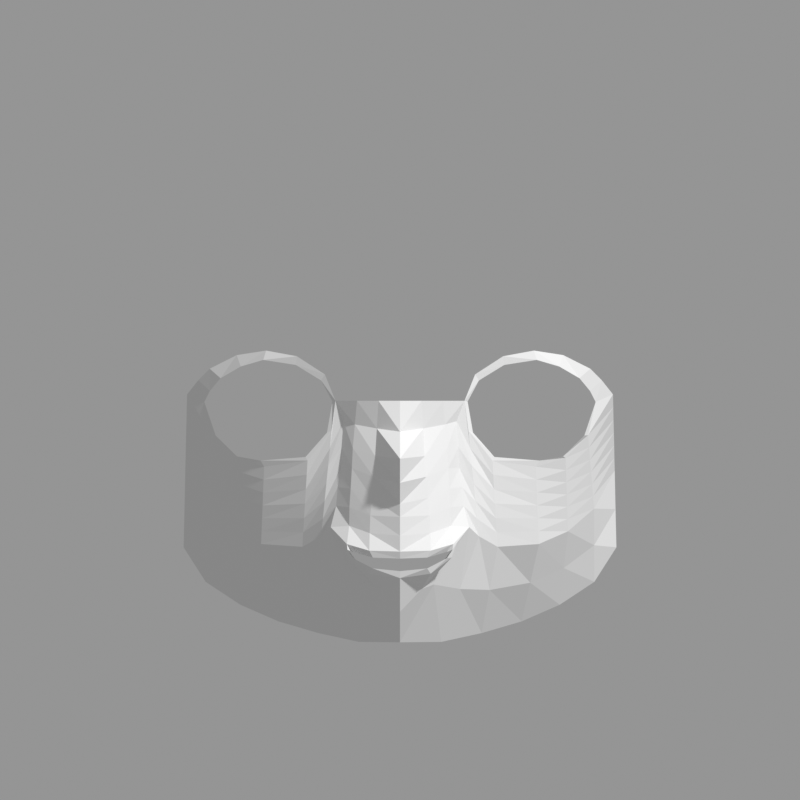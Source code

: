 # Source: face_s07_human.blend  (saved by Blender 5.2.44; exported with 4.5.12 LTS)
import bpy
from mathutils import Matrix  # noqa: F401  (used for matrix-valued properties, if any)

bpy.ops.wm.read_factory_settings(use_empty=True)
scene = bpy.context.scene
scene.name = 'Scene'

# ---- collections
col_ref = bpy.data.collections.new('REF'); scene.collection.children.link(col_ref)
col_model = bpy.data.collections.new('MODEL'); scene.collection.children.link(col_model)

# ---- cameras
cam_cam_front = bpy.data.cameras.new('CAM_front')
cam_cam_front.type = 'ORTHO'
cam_cam_front.clip_start = 0.01
cam_cam_front.clip_end = 10.0
cam_cam_front.ortho_scale = 0.7168
cam_cam_a45 = bpy.data.cameras.new('CAM_a45')
cam_cam_a45.type = 'ORTHO'
cam_cam_a45.clip_start = 0.01
cam_cam_a45.clip_end = 10.0
cam_cam_a45.ortho_scale = 0.7168
cam_cam_side = bpy.data.cameras.new('CAM_side')
cam_cam_side.type = 'ORTHO'
cam_cam_side.clip_start = 0.01
cam_cam_side.clip_end = 10.0
cam_cam_side.ortho_scale = 0.7168

# ---- meshes
me_face = bpy.data.meshes.new('Face')
me_face.from_pydata([(-0.06542, -0.1779, -0.0243), (-0.07069, -0.1752, 0.02243), (-0.1225, -0.1593, 0.04087), (-0.1608, -0.1282, 0.02446), (-0.1753, -0.1097, 0.00313), (-0.1652, -0.1218, -0.02684), (-0.125, -0.1456, -0.04934), (-0.08466, -0.1694, -0.04613), (-0.06127, -0.1804, -0.02252), (-0.06734, -0.1778, 0.02789), (-0.12, -0.1593, 0.0492), (-0.1705, -0.1198, 0.03297), (-0.1908, -0.09329, 0.009986), (-0.1685, -0.1147, -0.02671), (-0.1217, -0.1456, -0.05488), (-0.08283, -0.1704, -0.04931), (-0.06056, -0.1794, 0.003511), (-0.05783, -0.1829, 0.00421), (-0.09238, -0.1707, 0.04413), (-0.1463, -0.137, 0.04515), (-0.1427, -0.1444, 0.03495), (-0.1807, -0.1083, 0.02275), (-0.1703, -0.1169, 0.01303), (-0.1484, -0.1302, -0.04689), (-0.1461, -0.1337, -0.04558), (-0.09342, -0.1689, 0.03635), (0.0, -0.2212, -0.1372), (-0.02433, -0.2176, -0.1363), (-0.04213, -0.2068, -0.1312), (-0.047, -0.2095, -0.1293), (-0.04213, -0.2105, -0.1368), (-0.02433, -0.2163, -0.146), (0.0, -0.2167, -0.1484), (0.0, -0.224, -0.1309), (-0.02747, -0.2193, -0.1301), (-0.04759, -0.2091, -0.1242), (-0.05085, -0.2042, -0.1234), (-0.04639, -0.2067, -0.1361), (-0.02747, -0.2119, -0.1507), (0.0, -0.2146, -0.1547), (0.0, -0.2142, 0.00421), (0.0, -0.2203, -0.02345), (0.0, -0.2497, -0.04775), (0.0, -0.2282, -0.0882), (0.0, -0.1652, -0.2122), (-0.03694, -0.1312, -0.2118), (-0.07318, -0.09713, -0.2039), (-0.109, -0.06489, -0.1934), (-0.1431, -0.0374, -0.1785), (-0.1741, -0.01233, -0.158), (-0.1939, 0.0084, -0.127), (-0.06206, -0.1867, -0.109), (-0.07068, -0.1677, -0.1171), (-0.08751, -0.1508, -0.1266), (-0.1245, -0.1247, -0.1241), (-0.1505, -0.09731, -0.1127), (-0.1739, -0.06828, -0.09237), (-0.1924, -0.008802, -0.05853), (0.0, -0.2402, -0.0693), (0.0, -0.2267, -0.09985), (0.0, -0.2249, -0.1167), (0.0, -0.1932, -0.1849), (-0.05729, -0.1829, -0.09004), (-0.05579, -0.182, -0.07322), (-0.05309, -0.1815, -0.05608), (-0.05236, -0.1831, -0.03735), (-0.05072, -0.183, -0.01408), (-0.06284, -0.1783, -0.03829), (-0.06441, -0.1787, -0.05406), (-0.06597, -0.1766, -0.06983), (-0.06754, -0.1745, -0.0856), (-0.06911, -0.1724, -0.1014), (-0.08361, -0.168, -0.06219), (-0.08439, -0.1644, -0.07508), (-0.08517, -0.1622, -0.08796), (-0.08595, -0.1589, -0.1008), (-0.08673, -0.1545, -0.1137), (-0.1222, -0.1421, -0.06642), (-0.1227, -0.1386, -0.07796), (-0.1231, -0.1351, -0.08951), (-0.1236, -0.1316, -0.101), (-0.124, -0.1282, -0.1126), (-0.1488, -0.1247, -0.05786), (-0.1491, -0.1192, -0.06883), (-0.1495, -0.1137, -0.0798), (-0.1498, -0.1083, -0.09077), (-0.1502, -0.1028, -0.1017), (-0.1694, -0.107, -0.03765), (-0.1703, -0.09923, -0.0486), (-0.1712, -0.09149, -0.05954), (-0.1721, -0.08375, -0.07048), (-0.173, -0.07601, -0.08143), (-0.1911, -0.07921, -0.001434), (-0.1913, -0.06512, -0.01285), (-0.1916, -0.05104, -0.02427), (-0.1919, -0.03696, -0.03569), (-0.1921, -0.02288, -0.04711), (-0.03036, -0.1856, -0.1604), (-0.05381, -0.1576, -0.1644), (-0.08034, -0.131, -0.1653), (-0.1167, -0.09798, -0.1588), (-0.1468, -0.06735, -0.1456), (-0.174, -0.0403, -0.1252), (-0.1931, -0.0002008, -0.09279), (-0.03855, -0.2003, 0.00421), (-0.01928, -0.2107, 0.00421), (-0.04044, -0.1946, -0.01697), (-0.04233, -0.1965, -0.03814), (-0.04311, -0.1974, -0.05616), (-0.04421, -0.1985, -0.07442), (-0.04532, -0.1988, -0.09111), (-0.04552, -0.1989, -0.1078), (-0.02075, -0.2061, -0.02056), (-0.02222, -0.212, -0.04533), (-0.02368, -0.2136, -0.0638), (-0.02515, -0.2131, -0.08274), (-0.02662, -0.2135, -0.09855), (-0.02719, -0.2135, -0.1144), (-0.01973, -0.195, -0.1643), (-0.1908, 0.0105, 0.009986), (-0.1911, 0.0105, -0.001434), (-0.1913, 0.0105, -0.01285), (-0.1916, 0.0105, -0.02427), (-0.1919, 0.0105, -0.03569), (-0.1921, 0.0105, -0.04711), (-0.1924, 0.0105, -0.05853), (-0.1931, 0.0105, -0.09279), (-0.1939, 0.0105, -0.127), (-0.1741, -0.002921, -0.158), (-0.1431, -0.01886, -0.1721), (-0.109, -0.03691, -0.185), (-0.07318, -0.04893, -0.1941), (-0.03694, -0.05628, -0.1984), (0.0, -0.05751, -0.2004)], [], [(17, 9, 1, 16), (18, 10, 2, 25), (19, 11, 3, 20), (21, 12, 4, 22), (4, 12, 13, 5), (23, 14, 6, 24), (6, 14, 15, 7), (7, 15, 8, 0), (16, 0, 8, 17), (25, 1, 9, 18), (20, 2, 10, 19), (22, 3, 11, 21), (24, 5, 13, 23), (26, 33, 34, 27), (27, 34, 35, 28), (28, 35, 36, 29), (29, 36, 37, 30), (30, 37, 38, 31), (31, 38, 39, 32), (62, 71, 52, 51), (71, 76, 53, 52), (76, 81, 54, 53), (81, 86, 55, 54), (86, 91, 56, 55), (91, 96, 57, 56), (97, 98, 45, 44), (98, 99, 46, 45), (99, 100, 47, 46), (100, 101, 48, 47), (101, 102, 49, 48), (102, 103, 50, 49), (13, 12, 92, 87), (87, 92, 93, 88), (88, 93, 94, 89), (89, 94, 95, 90), (90, 95, 96, 91), (23, 13, 87, 82), (82, 87, 88, 83), (83, 88, 89, 84), (84, 89, 90, 85), (85, 90, 91, 86), (14, 23, 82, 77), (77, 82, 83, 78), (78, 83, 84, 79), (79, 84, 85, 80), (80, 85, 86, 81), (15, 14, 77, 72), (72, 77, 78, 73), (73, 78, 79, 74), (74, 79, 80, 75), (75, 80, 81, 76), (8, 15, 72, 67), (67, 72, 73, 68), (68, 73, 74, 69), (69, 74, 75, 70), (70, 75, 76, 71), (17, 8, 67, 66), (66, 67, 68, 65), (65, 68, 69, 64), (64, 69, 70, 63), (63, 70, 71, 62), (56, 57, 103, 102), (55, 56, 102, 101), (54, 55, 101, 100), (53, 54, 100, 99), (52, 53, 99, 98), (51, 52, 98, 97), (17, 66, 106, 104), (66, 65, 107, 106), (65, 64, 108, 107), (64, 63, 109, 108), (63, 62, 110, 109), (62, 51, 111, 110), (51, 36, 35, 111), (104, 106, 112, 105), (106, 107, 113, 112), (107, 108, 114, 113), (108, 109, 115, 114), (109, 110, 116, 115), (110, 111, 117, 116), (111, 35, 34, 117), (105, 112, 41, 40), (112, 113, 42, 41), (113, 114, 58, 42), (114, 115, 43, 58), (115, 116, 59, 43), (116, 117, 60, 59), (117, 34, 33, 60), (118, 38, 37, 36), (118, 61, 39, 38), (118, 97, 44, 61), (118, 36, 51, 97), (119, 120, 92, 12), (120, 121, 93, 92), (121, 122, 94, 93), (122, 123, 95, 94), (123, 124, 96, 95), (124, 125, 57, 96), (125, 126, 103, 57), (126, 127, 50, 103), (127, 128, 49, 50), (128, 129, 48, 49), (129, 130, 47, 48), (130, 131, 46, 47), (131, 132, 45, 46), (132, 133, 44, 45)])
me_face.update()

# ---- objects
ob_ref_front = bpy.data.objects.new('REF_front', None)
ob_ref_a45 = bpy.data.objects.new('REF_a45', None)
ob_ref_side = bpy.data.objects.new('REF_side', None)
ob_cam_front = bpy.data.objects.new('CAM_front', cam_cam_front)
ob_cam_a45 = bpy.data.objects.new('CAM_a45', cam_cam_a45)
ob_cam_side = bpy.data.objects.new('CAM_side', cam_cam_side)
ob_face = bpy.data.objects.new('Face', me_face)

# ---- transforms, parenting, visibility, modifiers, constraints
ob_ref_front.location = (0.0, 0.6, 0.00455)
ob_ref_front.rotation_euler = (1.571, 0.0, -0.0)
ob_ref_front.empty_display_type = 'IMAGE'
ob_ref_front.empty_display_size = 0.7168
ob_ref_front.show_empty_image_only_axis_aligned = True
ob_ref_front.use_empty_image_alpha = True
ob_ref_front.color = (1.0, 1.0, 1.0, 0.6)
ob_ref_front.hide_select = True
ob_ref_a45.location = (0.4243, 0.4243, 0.00455)
ob_ref_a45.rotation_euler = (1.571, 0.0, -0.7854)
ob_ref_a45.empty_display_type = 'IMAGE'
ob_ref_a45.empty_display_size = 0.7168
ob_ref_a45.show_empty_image_only_axis_aligned = True
ob_ref_a45.use_empty_image_alpha = True
ob_ref_a45.color = (1.0, 1.0, 1.0, 0.6)
ob_ref_a45.hide_select = True
ob_ref_side.location = (0.6, 3.674e-17, 0.00455)
ob_ref_side.rotation_euler = (1.571, 0.0, -1.571)
ob_ref_side.empty_display_type = 'IMAGE'
ob_ref_side.empty_display_size = 0.7168
ob_ref_side.show_empty_image_only_axis_aligned = True
ob_ref_side.use_empty_image_alpha = True
ob_ref_side.color = (1.0, 1.0, 1.0, 0.6)
ob_ref_side.hide_select = True
ob_cam_front.location = (-0.0, -2.0, 0.00455)
ob_cam_front.rotation_euler = (1.571, 0.0, -0.0)
ob_cam_a45.location = (-1.414, -1.414, 0.00455)
ob_cam_a45.rotation_euler = (1.571, 0.0, -0.7854)
ob_cam_side.location = (-2.0, -1.225e-16, 0.00455)
ob_cam_side.rotation_euler = (1.571, 0.0, -1.571)
ob_face.location = (0.0, 0.0, 0.0)
_m = ob_face.modifiers.new('Mirror', 'MIRROR')
_m.use_clip = True

# ---- collection membership
col_ref.objects.link(ob_ref_front)
col_ref.objects.link(ob_ref_a45)
col_ref.objects.link(ob_ref_side)
col_ref.objects.link(ob_cam_front)
col_ref.objects.link(ob_cam_a45)
col_ref.objects.link(ob_cam_side)
col_model.objects.link(ob_face)

# ---- scene / render settings (as saved in the file)
scene.camera = ob_cam_front
scene.frame_start = 1; scene.frame_end = 250; scene.frame_set(1)
scene.render.engine = 'BLENDER_WORKBENCH'
scene.render.resolution_x = 1024
scene.render.resolution_y = 1024
scene.render.bake_bias = 0.0
scene.render.bake_samples = 0
scene.render.compositor_device = 'GPU'
scene.eevee.use_volume_custom_range = False
scene.eevee.fast_gi_thickness_near = 0.1
scene.eevee.fast_gi_thickness_far = 0.0
scene.eevee.ray_tracing_options.screen_trace_thickness = 0.1
scene.view_settings.view_transform = 'Standard'
bpy.context.view_layer.update()

# ---- added for rendering (the .blend has no usable light): sun + grey world if the file has none
light_auto_sun = bpy.data.lights.new('AutoSun', 'SUN')
light_auto_sun.energy = 3.0
light_auto_sun.angle = 0.0523599
ob_auto_sun = bpy.data.objects.new('AutoSun', light_auto_sun)
scene.collection.objects.link(ob_auto_sun)
ob_auto_sun.rotation_euler = (0.872665, 0.174533, 0.523599)
if scene.world is None:
    world_auto = bpy.data.worlds.new('AutoWorld')
    world_auto.color = (0.3, 0.3, 0.3)
    scene.world = world_auto
bpy.context.view_layer.update()
